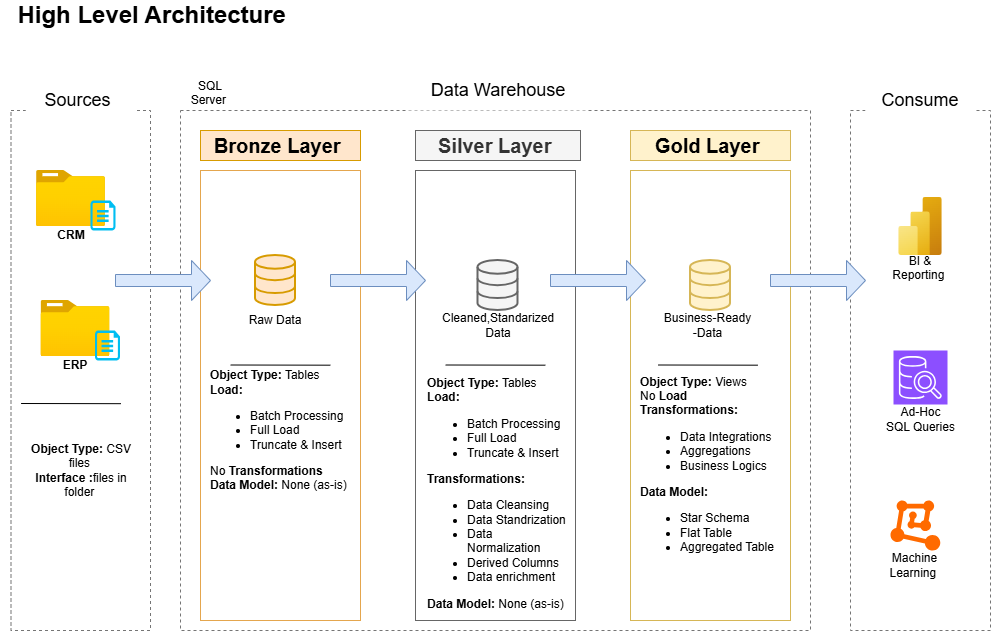

The diagram above was exported from draw.io. Its source (the exported page's mxGraphModel, read from the mxfile embedded in the PNG):
<mxGraphModel dx="1042" dy="626" grid="1" gridSize="10" guides="1" tooltips="1" connect="1" arrows="1" fold="1" page="1" pageScale="1" pageWidth="1169" pageHeight="827" math="0" shadow="0">
  <root>
    <mxCell id="0" />
    <mxCell id="1" parent="0" />
    <mxCell id="2HjPLAVrv-00S2DmXkNL-1" parent="1" style="text;html=1;whiteSpace=wrap;strokeColor=none;fillColor=none;align=center;verticalAlign=middle;rounded=0;" value="&lt;b&gt;&lt;font style=&quot;font-size: 24px;&quot;&gt;High Level Architecture&amp;nbsp;&lt;/font&gt;&lt;/b&gt;" vertex="1">
      <mxGeometry height="30" width="310" x="20" y="10" as="geometry" />
    </mxCell>
    <mxCell id="2HjPLAVrv-00S2DmXkNL-2" parent="1" style="rounded=0;whiteSpace=wrap;html=1;fillColor=none;dashed=1;strokeColor=light-dark(#757575, #ededed);" value="" vertex="1">
      <mxGeometry height="520" width="139.5" x="30.5" y="120" as="geometry" />
    </mxCell>
    <mxCell id="2HjPLAVrv-00S2DmXkNL-4" parent="1" style="text;html=1;whiteSpace=wrap;strokeColor=none;fillColor=default;align=center;verticalAlign=middle;rounded=0;" value="&lt;font style=&quot;font-size: 18px;&quot;&gt;Sources&amp;nbsp;&lt;/font&gt;" vertex="1">
      <mxGeometry height="40" width="110" x="45.25" y="90" as="geometry" />
    </mxCell>
    <mxCell id="2HjPLAVrv-00S2DmXkNL-5" parent="1" style="rounded=0;whiteSpace=wrap;html=1;fillColor=none;dashed=1;strokeColor=light-dark(#757575, #ededed);" value="" vertex="1">
      <mxGeometry height="520" width="630" x="200" y="120" as="geometry" />
    </mxCell>
    <mxCell id="2HjPLAVrv-00S2DmXkNL-6" parent="1" style="rounded=0;whiteSpace=wrap;html=1;fillColor=none;dashed=1;strokeColor=light-dark(#757575, #ededed);" value="" vertex="1">
      <mxGeometry height="520" width="140" x="870" y="120" as="geometry" />
    </mxCell>
    <mxCell id="2HjPLAVrv-00S2DmXkNL-7" parent="1" style="text;html=1;whiteSpace=wrap;strokeColor=none;fillColor=default;align=center;verticalAlign=middle;rounded=0;" value="&lt;font style=&quot;font-size: 18px;&quot;&gt;Data Warehouse&lt;/font&gt;" vertex="1">
      <mxGeometry height="40" width="180" x="427.5" y="80" as="geometry" />
    </mxCell>
    <mxCell id="2HjPLAVrv-00S2DmXkNL-8" parent="1" style="text;html=1;whiteSpace=wrap;strokeColor=none;fillColor=default;align=center;verticalAlign=middle;rounded=0;" value="&lt;font style=&quot;font-size: 18px;&quot;&gt;Consume&lt;/font&gt;" vertex="1">
      <mxGeometry height="40" width="110" x="885" y="90" as="geometry" />
    </mxCell>
    <mxCell id="2HjPLAVrv-00S2DmXkNL-9" parent="1" style="rounded=0;whiteSpace=wrap;html=1;fillColor=#ffe6cc;strokeColor=#d79b00;" value="&lt;font style=&quot;font-size: 20px;&quot;&gt;&lt;b&gt;Bronze Layer&amp;nbsp;&lt;/b&gt;&lt;/font&gt;" vertex="1">
      <mxGeometry height="30" width="160" x="220" y="140" as="geometry" />
    </mxCell>
    <mxCell id="2HjPLAVrv-00S2DmXkNL-10" parent="1" style="rounded=0;whiteSpace=wrap;html=1;fillColor=none;strokeColor=light-dark(#e4a64e, #ededed);" value="" vertex="1">
      <mxGeometry height="450" width="160" x="220" y="180" as="geometry" />
    </mxCell>
    <mxCell id="2HjPLAVrv-00S2DmXkNL-11" parent="1" style="rounded=0;whiteSpace=wrap;html=1;fillColor=#f5f5f5;strokeColor=#666666;fontColor=#333333;" value="&lt;font style=&quot;font-size: 20px;&quot;&gt;&lt;b&gt;Silver Layer&amp;nbsp;&lt;/b&gt;&lt;/font&gt;" vertex="1">
      <mxGeometry height="30" width="165" x="435" y="140" as="geometry" />
    </mxCell>
    <mxCell id="2HjPLAVrv-00S2DmXkNL-12" parent="1" style="rounded=0;whiteSpace=wrap;html=1;fillColor=none;strokeColor=#666666;fontColor=#333333;" value="" vertex="1">
      <mxGeometry height="450" width="160" x="435" y="180" as="geometry" />
    </mxCell>
    <mxCell id="2HjPLAVrv-00S2DmXkNL-13" parent="1" style="rounded=0;whiteSpace=wrap;html=1;fillColor=#fff2cc;strokeColor=#d6b656;" value="&lt;font style=&quot;font-size: 20px;&quot;&gt;&lt;b&gt;Gold Layer&lt;/b&gt;&amp;nbsp;&lt;/font&gt;" vertex="1">
      <mxGeometry height="30" width="160" x="650" y="140" as="geometry" />
    </mxCell>
    <mxCell id="2HjPLAVrv-00S2DmXkNL-14" parent="1" style="rounded=0;whiteSpace=wrap;html=1;fillColor=none;strokeColor=#d6b656;" value="" vertex="1">
      <mxGeometry height="450" width="160" x="650" y="180" as="geometry" />
    </mxCell>
    <mxCell id="2HjPLAVrv-00S2DmXkNL-15" parent="1" style="image;aspect=fixed;html=1;points=[];align=center;fontSize=12;image=img/lib/azure2/general/Folder_Blank.svg;" value="" vertex="1">
      <mxGeometry height="56.00000000000001" width="69" x="56" y="180" as="geometry" />
    </mxCell>
    <mxCell id="2HjPLAVrv-00S2DmXkNL-16" parent="1" style="verticalLabelPosition=bottom;html=1;verticalAlign=top;align=center;strokeColor=none;fillColor=#00BEF2;shape=mxgraph.azure.cloud_services_configuration_file;pointerEvents=1;" value="" vertex="1">
      <mxGeometry height="30" width="25" x="110" y="210" as="geometry" />
    </mxCell>
    <mxCell id="2HjPLAVrv-00S2DmXkNL-18" parent="1" style="text;html=1;whiteSpace=wrap;strokeColor=none;fillColor=none;align=center;verticalAlign=middle;rounded=0;" value="&lt;b&gt;CRM&lt;/b&gt;" vertex="1">
      <mxGeometry height="30" width="60" x="60.5" y="230" as="geometry" />
    </mxCell>
    <mxCell id="2HjPLAVrv-00S2DmXkNL-19" parent="1" style="image;aspect=fixed;html=1;points=[];align=center;fontSize=12;image=img/lib/azure2/general/Folder_Blank.svg;" value="" vertex="1">
      <mxGeometry height="56.00000000000001" width="69" x="60.5" y="310" as="geometry" />
    </mxCell>
    <mxCell id="2HjPLAVrv-00S2DmXkNL-20" parent="1" style="verticalLabelPosition=bottom;html=1;verticalAlign=top;align=center;strokeColor=none;fillColor=#00BEF2;shape=mxgraph.azure.cloud_services_configuration_file;pointerEvents=1;" value="" vertex="1">
      <mxGeometry height="30" width="25" x="114.5" y="340" as="geometry" />
    </mxCell>
    <mxCell id="2HjPLAVrv-00S2DmXkNL-21" parent="1" style="text;html=1;whiteSpace=wrap;strokeColor=none;fillColor=none;align=center;verticalAlign=middle;rounded=0;" value="&lt;b&gt;ERP&lt;/b&gt;" vertex="1">
      <mxGeometry height="30" width="60" x="65" y="360" as="geometry" />
    </mxCell>
    <mxCell id="2HjPLAVrv-00S2DmXkNL-24" edge="1" parent="1" style="endArrow=none;html=1;rounded=0;exitX=0.017;exitY=0.711;exitDx=0;exitDy=0;exitPerimeter=0;" value="">
      <mxGeometry height="50" relative="1" width="50" as="geometry">
        <mxPoint x="140.4299999999999" y="413.18000000000006" as="sourcePoint" />
        <mxPoint x="40.56999999999999" y="413" as="targetPoint" />
      </mxGeometry>
    </mxCell>
    <mxCell id="2HjPLAVrv-00S2DmXkNL-26" parent="1" style="text;html=1;whiteSpace=wrap;strokeColor=none;fillColor=none;align=center;verticalAlign=middle;rounded=0;" value="&lt;b&gt;Object Type:&lt;/b&gt; CSV files&amp;nbsp;&lt;div&gt;&lt;b&gt;Interface :&lt;/b&gt;files in folder&amp;nbsp;&lt;/div&gt;" vertex="1">
      <mxGeometry height="80" width="119.5" x="40.5" y="440" as="geometry" />
    </mxCell>
    <mxCell id="2HjPLAVrv-00S2DmXkNL-30" parent="1" style="html=1;verticalLabelPosition=bottom;align=center;labelBackgroundColor=#ffffff;verticalAlign=top;strokeWidth=2;strokeColor=#d79b00;shadow=0;dashed=0;shape=mxgraph.ios7.icons.data;fillColor=#ffe6cc;" value="" vertex="1">
      <mxGeometry height="50" width="40" x="275" y="265" as="geometry" />
    </mxCell>
    <mxCell id="2HjPLAVrv-00S2DmXkNL-35" parent="1" style="shape=singleArrow;whiteSpace=wrap;html=1;fillColor=#dae8fc;strokeColor=#6c8ebf;" value="" vertex="1">
      <mxGeometry height="40" width="95" x="135" y="270" as="geometry" />
    </mxCell>
    <mxCell id="2HjPLAVrv-00S2DmXkNL-36" parent="1" style="shape=singleArrow;whiteSpace=wrap;html=1;fillColor=#dae8fc;strokeColor=#6c8ebf;" value="" vertex="1">
      <mxGeometry height="40" width="95" x="790" y="270" as="geometry" />
    </mxCell>
    <mxCell id="2HjPLAVrv-00S2DmXkNL-37" parent="1" style="shape=singleArrow;whiteSpace=wrap;html=1;fillColor=#dae8fc;strokeColor=#6c8ebf;" value="" vertex="1">
      <mxGeometry height="40" width="95" x="570" y="270" as="geometry" />
    </mxCell>
    <mxCell id="2HjPLAVrv-00S2DmXkNL-38" parent="1" style="shape=singleArrow;whiteSpace=wrap;html=1;fillColor=#dae8fc;strokeColor=#6c8ebf;" value="" vertex="1">
      <mxGeometry height="40" width="95" x="350" y="270" as="geometry" />
    </mxCell>
    <mxCell id="2HjPLAVrv-00S2DmXkNL-40" parent="1" style="html=1;verticalLabelPosition=bottom;align=center;labelBackgroundColor=#ffffff;verticalAlign=top;strokeWidth=2;strokeColor=#d6b656;shadow=0;dashed=0;shape=mxgraph.ios7.icons.data;fillColor=#fff2cc;" value="" vertex="1">
      <mxGeometry height="50" width="40" x="710" y="270" as="geometry" />
    </mxCell>
    <mxCell id="2HjPLAVrv-00S2DmXkNL-41" parent="1" style="html=1;verticalLabelPosition=bottom;align=center;labelBackgroundColor=#ffffff;verticalAlign=top;strokeWidth=2;strokeColor=#666666;shadow=0;dashed=0;shape=mxgraph.ios7.icons.data;fillColor=#f5f5f5;fontColor=#333333;" value="" vertex="1">
      <mxGeometry height="50" width="40" x="497.5" y="270" as="geometry" />
    </mxCell>
    <mxCell id="2HjPLAVrv-00S2DmXkNL-42" parent="1" style="text;html=1;whiteSpace=wrap;strokeColor=none;fillColor=none;align=center;verticalAlign=middle;rounded=0;" value="Raw Data" vertex="1">
      <mxGeometry height="30" width="60" x="265" y="315" as="geometry" />
    </mxCell>
    <mxCell id="2HjPLAVrv-00S2DmXkNL-44" parent="1" style="text;html=1;whiteSpace=wrap;strokeColor=none;fillColor=none;align=center;verticalAlign=middle;rounded=0;" value="Business-Ready -Data" vertex="1">
      <mxGeometry height="30" width="95" x="680" y="320" as="geometry" />
    </mxCell>
    <mxCell id="2HjPLAVrv-00S2DmXkNL-45" parent="1" style="text;html=1;whiteSpace=wrap;strokeColor=none;fillColor=none;align=center;verticalAlign=middle;rounded=0;" value="Cleaned,Standarized Data" vertex="1">
      <mxGeometry height="30" width="60" x="487.5" y="320" as="geometry" />
    </mxCell>
    <mxCell id="2HjPLAVrv-00S2DmXkNL-48" edge="1" parent="1" style="endArrow=none;html=1;rounded=0;exitX=0.017;exitY=0.711;exitDx=0;exitDy=0;exitPerimeter=0;" value="">
      <mxGeometry height="50" relative="1" width="50" as="geometry">
        <mxPoint x="777.43" y="374.68000000000006" as="sourcePoint" />
        <mxPoint x="677.57" y="374.5" as="targetPoint" />
      </mxGeometry>
    </mxCell>
    <mxCell id="2HjPLAVrv-00S2DmXkNL-49" edge="1" parent="1" style="endArrow=none;html=1;rounded=0;exitX=0.017;exitY=0.711;exitDx=0;exitDy=0;exitPerimeter=0;" value="">
      <mxGeometry height="50" relative="1" width="50" as="geometry">
        <mxPoint x="564.9299999999998" y="374.68000000000006" as="sourcePoint" />
        <mxPoint x="465.07" y="374.5" as="targetPoint" />
      </mxGeometry>
    </mxCell>
    <mxCell id="2HjPLAVrv-00S2DmXkNL-50" edge="1" parent="1" style="endArrow=none;html=1;rounded=0;exitX=0.017;exitY=0.711;exitDx=0;exitDy=0;exitPerimeter=0;" value="">
      <mxGeometry height="50" relative="1" width="50" as="geometry">
        <mxPoint x="349.9299999999999" y="374.68000000000006" as="sourcePoint" />
        <mxPoint x="250.07" y="374.5" as="targetPoint" />
      </mxGeometry>
    </mxCell>
    <mxCell id="2HjPLAVrv-00S2DmXkNL-53" parent="1" style="text;html=1;whiteSpace=wrap;strokeColor=none;fillColor=none;align=left;verticalAlign=middle;rounded=0;" value="&lt;b&gt;Object Type:&lt;/b&gt;&amp;nbsp;Tables&amp;nbsp;&lt;div&gt;&lt;b&gt;Load:&amp;nbsp;&lt;/b&gt;&lt;/div&gt;&lt;div&gt;&lt;ul&gt;&lt;li&gt;Batch Processing&amp;nbsp;&lt;/li&gt;&lt;li&gt;Full Load&lt;/li&gt;&lt;li&gt;Truncate &amp;amp; Insert&lt;/li&gt;&lt;/ul&gt;No &lt;b&gt;Transformations&lt;/b&gt;&lt;/div&gt;&lt;div&gt;&lt;b&gt;Data Model: &lt;/b&gt;None (as-is)&lt;/div&gt;" vertex="1">
      <mxGeometry height="160" width="144.5" x="227.75" y="360" as="geometry" />
    </mxCell>
    <mxCell id="2HjPLAVrv-00S2DmXkNL-54" parent="1" style="text;html=1;whiteSpace=wrap;strokeColor=none;fillColor=none;align=left;verticalAlign=middle;rounded=0;" value="&lt;b&gt;Object Type:&lt;/b&gt;&amp;nbsp;Views&amp;nbsp;&lt;div&gt;No&amp;nbsp;&lt;b&gt;Load&lt;/b&gt;&lt;/div&gt;&lt;div&gt;&lt;b&gt;Transformations:&lt;/b&gt;&lt;/div&gt;&lt;div&gt;&lt;ul&gt;&lt;li&gt;Data Integrations&lt;/li&gt;&lt;li&gt;Aggregations&lt;/li&gt;&lt;li&gt;Business Logics&lt;/li&gt;&lt;/ul&gt;&lt;/div&gt;&lt;div&gt;&lt;b&gt;Data Model:&amp;nbsp;&lt;/b&gt;&lt;/div&gt;&lt;div&gt;&lt;ul&gt;&lt;li&gt;Star Schema&amp;nbsp;&lt;/li&gt;&lt;li&gt;Flat Table&lt;/li&gt;&lt;li&gt;Aggregated Table&lt;/li&gt;&lt;/ul&gt;&lt;/div&gt;" vertex="1">
      <mxGeometry height="160" width="144.5" x="657.75" y="400" as="geometry" />
    </mxCell>
    <mxCell id="2HjPLAVrv-00S2DmXkNL-55" parent="1" style="text;html=1;whiteSpace=wrap;strokeColor=none;fillColor=none;align=left;verticalAlign=middle;rounded=0;" value="&lt;b&gt;Object Type:&lt;/b&gt;&amp;nbsp;Tables&amp;nbsp;&lt;div&gt;&lt;b&gt;Load:&amp;nbsp;&lt;/b&gt;&lt;/div&gt;&lt;div&gt;&lt;ul&gt;&lt;li&gt;Batch Processing&amp;nbsp;&lt;/li&gt;&lt;li&gt;Full Load&lt;/li&gt;&lt;li&gt;Truncate &amp;amp; Insert&lt;/li&gt;&lt;/ul&gt;&lt;b&gt;Transformations:&lt;/b&gt;&lt;/div&gt;&lt;div&gt;&lt;ul&gt;&lt;li&gt;Data Cleansing&lt;/li&gt;&lt;li&gt;Data Standrization&lt;/li&gt;&lt;li&gt;Data Normalization&amp;nbsp;&lt;/li&gt;&lt;li&gt;Derived Columns&amp;nbsp;&lt;/li&gt;&lt;li&gt;Data enrichment&amp;nbsp;&lt;/li&gt;&lt;/ul&gt;&lt;/div&gt;&lt;div&gt;&lt;b style=&quot;background-color: transparent; color: light-dark(rgb(0, 0, 0), rgb(255, 255, 255));&quot;&gt;Data Model: &lt;/b&gt;&lt;span style=&quot;background-color: transparent; color: light-dark(rgb(0, 0, 0), rgb(255, 255, 255));&quot;&gt;None (as-is)&lt;/span&gt;&lt;/div&gt;" vertex="1">
      <mxGeometry height="46" width="144.5" x="445" y="480" as="geometry" />
    </mxCell>
    <mxCell id="2HjPLAVrv-00S2DmXkNL-58" parent="1" style="image;aspect=fixed;html=1;points=[];align=center;fontSize=12;image=img/lib/azure2/analytics/Power_BI_Embedded.svg;" value="" vertex="1">
      <mxGeometry height="58" width="43.5" x="918.25" y="207" as="geometry" />
    </mxCell>
    <mxCell id="2HjPLAVrv-00S2DmXkNL-59" parent="1" style="sketch=0;points=[[0,0,0],[0.25,0,0],[0.5,0,0],[0.75,0,0],[1,0,0],[0,1,0],[0.25,1,0],[0.5,1,0],[0.75,1,0],[1,1,0],[0,0.25,0],[0,0.5,0],[0,0.75,0],[1,0.25,0],[1,0.5,0],[1,0.75,0]];outlineConnect=0;fontColor=#232F3E;fillColor=#8C4FFF;strokeColor=#ffffff;dashed=0;verticalLabelPosition=bottom;verticalAlign=top;align=center;html=1;fontSize=12;fontStyle=0;aspect=fixed;shape=mxgraph.aws4.resourceIcon;resIcon=mxgraph.aws4.sql_workbench;" value="" vertex="1">
      <mxGeometry height="54" width="54" x="913" y="360" as="geometry" />
    </mxCell>
    <mxCell id="2HjPLAVrv-00S2DmXkNL-60" parent="1" style="points=[];aspect=fixed;html=1;align=center;shadow=0;dashed=0;fillColor=#FF6A00;strokeColor=none;shape=mxgraph.alibaba_cloud.machine_learning;" value="" vertex="1">
      <mxGeometry height="50.099999999999994" width="49.8" x="910" y="510" as="geometry" />
    </mxCell>
    <mxCell id="2HjPLAVrv-00S2DmXkNL-61" parent="1" style="text;html=1;whiteSpace=wrap;strokeColor=none;fillColor=none;align=center;verticalAlign=middle;rounded=0;" value="BI &amp;amp; Reporting&amp;nbsp;&lt;div&gt;&lt;br&gt;&lt;/div&gt;" vertex="1">
      <mxGeometry height="30" width="60" x="910" y="270" as="geometry" />
    </mxCell>
    <mxCell id="2HjPLAVrv-00S2DmXkNL-62" parent="1" style="text;html=1;whiteSpace=wrap;strokeColor=none;fillColor=none;align=center;verticalAlign=middle;rounded=0;" value="Ad-Hoc&lt;div&gt;SQL Queries&lt;/div&gt;" vertex="1">
      <mxGeometry height="30" width="83" x="898.5" y="414" as="geometry" />
    </mxCell>
    <mxCell id="2HjPLAVrv-00S2DmXkNL-63" parent="1" style="text;html=1;whiteSpace=wrap;strokeColor=none;fillColor=none;align=center;verticalAlign=middle;rounded=0;" value="Machine Learning&amp;nbsp;" vertex="1">
      <mxGeometry height="30" width="83" x="893.4" y="560" as="geometry" />
    </mxCell>
    <mxCell id="2HjPLAVrv-00S2DmXkNL-64" parent="1" style="text;html=1;whiteSpace=wrap;strokeColor=none;fillColor=none;align=center;verticalAlign=middle;rounded=0;" value="SQL Server&amp;nbsp;&lt;div&gt;&lt;br&gt;&lt;/div&gt;" vertex="1">
      <mxGeometry height="30" width="60" x="200" y="95" as="geometry" />
    </mxCell>
  </root>
</mxGraphModel>